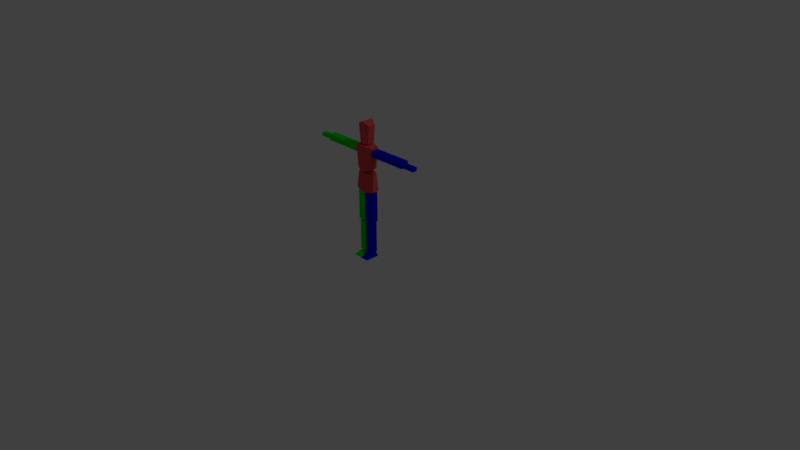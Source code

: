 # Source: chartest.blend  (saved by Blender 2.79.0; exported with 4.5.12 LTS)
import bpy
from mathutils import Matrix  # noqa: F401  (used for matrix-valued properties, if any)

bpy.ops.wm.read_factory_settings(use_empty=True)
scene = bpy.context.scene
scene.name = 'Scene'

# ---- collections
col_collection_1 = bpy.data.collections.new('Collection 1'); scene.collection.children.link(col_collection_1)

# ---- materials (node trees are filled in below, after node groups)
mat_material = bpy.data.materials.new('Material')
mat_material.alpha_threshold = 0.0
mat_material.use_transparent_shadow = False
mat_material.diffuse_color = (0.8, 0.0804, 0.08657, 1.0)
mat_material.roughness = 0.5
mat_material.line_color = (0.0, 0.0, 0.0, 1.0)
mat_left = bpy.data.materials.new('left')
mat_left.alpha_threshold = 0.0
mat_left.use_transparent_shadow = False
mat_left.diffuse_color = (0.0, 0.001703, 0.8, 1.0)
mat_left.roughness = 0.5
mat_right = bpy.data.materials.new('right')
mat_right.alpha_threshold = 0.0
mat_right.use_transparent_shadow = False
mat_right.diffuse_color = (0.0002983, 0.8, 0.0, 1.0)
mat_right.roughness = 0.5

# ---- material node trees

# ---- world
world_world = bpy.data.worlds.new('World'); scene.world = world_world
world_world.color = (0.05088, 0.05088, 0.05088)
world_world.use_sun_shadow = False
world_world.sun_shadow_jitter_overblur = 0.0
world_world.cycles.sampling_method = 'MANUAL'

# ---- cameras
cam_camera = bpy.data.cameras.new('Camera')
cam_camera.clip_end = 100.0
cam_camera.lens = 35.0
cam_camera.sensor_width = 32.0
cam_camera.sensor_height = 18.0
cam_camera.ortho_scale = 7.314
cam_camera.dof.focus_distance = 0.0
cam_camera.dof.aperture_fstop = 128.0

# ---- lights
light_lamp = bpy.data.lights.new('Lamp', 'POINT')
light_lamp.transmission_factor = 0.0
light_lamp.cutoff_distance = 30.0
light_lamp.energy = 100.0
light_lamp.shadow_buffer_clip_start = 1.001
light_lamp.shadow_soft_size = 0.1
light_lamp.shadow_maximum_resolution = 0.006
light_lamp.use_absolute_resolution = True

# ---- meshes
me_cube = bpy.data.meshes.new('Cube')
me_cube.from_pydata([(0.1357, 0.05314, 1.493), (0.1042, 0.05314, 1.202), (0.1357, -0.05742, 1.493), (0.1042, -0.05742, 1.202), (0.1418, -0.04955, 0.9169), (0.1041, -0.04955, 1.149), (0.1418, 0.0492, 0.9169), (0.1041, 0.0492, 1.149), (0.1427, -0.05142, 1.39), (0.1427, -0.05142, 1.47), (0.1427, 0.05142, 1.39), (0.1427, 0.05142, 1.47), (0.375, -0.05142, 1.39), (0.375, -0.05142, 1.47), (0.375, 0.05142, 1.39), (0.375, 0.05142, 1.47), (0.3989, -0.05142, 1.391), (0.3989, -0.05142, 1.471), (0.3989, 0.05142, 1.391), (0.3989, 0.05142, 1.471), (0.6601, -0.05142, 1.391), (0.6601, -0.05142, 1.471), (0.6601, 0.05142, 1.391), (0.6601, 0.05142, 1.471), (0.673, -0.03184, 1.397), (0.673, -0.03184, 1.447), (0.673, 0.03184, 1.397), (0.673, 0.03184, 1.447), (0.8277, -0.03184, 1.397), (0.8277, -0.03184, 1.447), (0.8277, 0.03184, 1.397), (0.8277, 0.03184, 1.447), (0.01317, -0.04864, 0.49), (0.01317, -0.04864, 0.8887), (0.01317, 0.04864, 0.49), (0.01317, 0.04864, 0.8887), (0.117, -0.04864, 0.49), (0.117, -0.04864, 0.8887), (0.117, 0.04864, 0.49), (0.117, 0.04864, 0.8887), (0.01637, -0.04317, 0.06236), (0.01637, -0.04317, 0.4717), (0.01637, 0.04317, 0.06236), (0.01637, 0.04317, 0.4717), (0.1027, -0.04317, 0.06236), (0.1027, -0.04317, 0.4717), (0.1027, 0.04317, 0.06236), (0.1027, 0.04317, 0.4717), (0.002478, -0.142, 7.37e-06), (0.03084, -0.08328, 0.05383), (0.002478, 0.05013, 7.37e-06), (0.03084, 0.04392, 0.05383), (0.1176, -0.142, 7.37e-06), (0.08165, -0.08328, 0.05383), (0.1176, 0.05013, 7.37e-06), (0.08165, 0.04392, 0.05383), (0.3688, -0.02732, 1.435), (0.3688, -9.322e-08, 1.462), (0.3688, -3.839e-08, 1.407), (0.3688, 0.02732, 1.435), (0.4074, -0.02732, 1.435), (0.4074, -9.322e-08, 1.462), (0.4074, -3.839e-08, 1.407), (0.4074, 0.02732, 1.435), (0.649, -0.02194, 1.422), (0.649, -7.986e-08, 1.444), (0.649, -3.583e-08, 1.4), (0.649, 0.02194, 1.422), (0.68, -0.02194, 1.422), (0.68, -7.986e-08, 1.444), (0.68, -3.583e-08, 1.4), (0.68, 0.02194, 1.422), (0.1052, -0.0329, 1.431), (0.1052, -9.226e-08, 1.464), (0.1052, -2.623e-08, 1.398), (0.1052, 0.0329, 1.431), (0.1517, -0.0329, 1.431), (0.1517, -9.226e-08, 1.464), (0.1517, -2.623e-08, 1.398), (0.1517, 0.0329, 1.431), (0.02337, 5.579e-09, 0.8665), (0.02337, 5.579e-09, 0.9188), (0.06036, 0.03698, 0.8665), (0.06036, 0.03698, 0.9188), (0.06036, -0.03698, 0.8665), (0.06036, -0.03698, 0.9188), (0.09734, 8.13e-09, 0.8665), (0.09734, 8.13e-09, 0.9188), (0.0255, 6.434e-08, 0.4586), (0.0255, 6.434e-08, 0.5022), (0.05634, 0.03084, 0.4586), (0.05634, 0.03084, 0.5022), (0.05634, -0.03084, 0.4586), (0.05634, -0.03084, 0.5022), (0.08718, 6.646e-08, 0.4586), (0.08718, 6.646e-08, 0.5022), (0.0339, 1.197e-07, 0.04423), (0.0339, 1.197e-07, 0.07611), (0.05644, 0.02254, 0.04423), (0.05644, 0.02254, 0.07611), (0.05644, -0.02254, 0.04423), (0.05644, -0.02254, 0.07611), (0.07898, 1.213e-07, 0.04423), (0.07898, 1.213e-07, 0.07611), (0.05515, -5.101e-08, 1.127), (0.05515, -5.101e-08, 1.202), (0.04198, -5.258e-08, 1.498), (0.04198, -5.258e-08, 1.546), (0.09055, 0.04999, 1.766), (0.06488, 0.04999, 1.53), (0.09055, -0.04798, 1.766), (0.06488, -0.04798, 1.53), (0.002478, -0.05863, 7.37e-06), (0.002478, -0.07676, 7.37e-06), (0.03084, -0.02599, 0.05383), (0.1176, -0.07676, 7.37e-06), (0.1176, -0.05863, 7.37e-06), (0.08165, -0.02599, 0.05383), (0.0, 0.08886, 1.51), (0.0, 0.08886, 1.167), (0.0, -0.09542, 1.51), (0.0, -0.09542, 1.167), (-0.1357, 0.05314, 1.493), (-0.1042, 0.05314, 1.202), (-0.1357, -0.05742, 1.493), (-0.1042, -0.05742, 1.202), (-0.1418, -0.04955, 0.9169), (-0.1041, -0.04955, 1.149), (-0.1418, 0.0492, 0.9169), (-0.1041, 0.0492, 1.149), (0.0, -0.0823, 0.8926), (0.0, -0.0823, 1.157), (0.0, 0.0823, 0.8926), (0.0, 0.0823, 1.157), (-0.1427, -0.05142, 1.39), (-0.1427, -0.05142, 1.47), (-0.1427, 0.05142, 1.39), (-0.1427, 0.05142, 1.47), (-0.375, -0.05142, 1.39), (-0.375, -0.05142, 1.47), (-0.375, 0.05142, 1.39), (-0.375, 0.05142, 1.47), (-0.3989, -0.05142, 1.391), (-0.3989, -0.05142, 1.471), (-0.3989, 0.05142, 1.391), (-0.3989, 0.05142, 1.471), (-0.6601, -0.05142, 1.391), (-0.6601, -0.05142, 1.471), (-0.6601, 0.05142, 1.391), (-0.6601, 0.05142, 1.471), (-0.673, -0.03184, 1.397), (-0.673, -0.03184, 1.447), (-0.673, 0.03184, 1.397), (-0.673, 0.03184, 1.447), (-0.8277, -0.03184, 1.397), (-0.8277, -0.03184, 1.447), (-0.8277, 0.03184, 1.397), (-0.8277, 0.03184, 1.447), (-0.01317, -0.04864, 0.49), (-0.01317, -0.04864, 0.8887), (-0.01317, 0.04864, 0.49), (-0.01317, 0.04864, 0.8887), (-0.117, -0.04864, 0.49), (-0.117, -0.04864, 0.8887), (-0.117, 0.04864, 0.49), (-0.117, 0.04864, 0.8887), (-0.01637, -0.04317, 0.06236), (-0.01637, -0.04317, 0.4717), (-0.01637, 0.04317, 0.06236), (-0.01637, 0.04317, 0.4717), (-0.1027, -0.04317, 0.06236), (-0.1027, -0.04317, 0.4717), (-0.1027, 0.04317, 0.06236), (-0.1027, 0.04317, 0.4717), (-0.002478, -0.142, 7.37e-06), (-0.03084, -0.08328, 0.05383), (-0.002478, 0.05013, 7.37e-06), (-0.03084, 0.04392, 0.05383), (-0.1176, -0.142, 7.37e-06), (-0.08165, -0.08328, 0.05383), (-0.1176, 0.05013, 7.37e-06), (-0.08165, 0.04392, 0.05383), (-0.3688, -0.02732, 1.435), (-0.3688, -9.322e-08, 1.462), (-0.3688, -3.839e-08, 1.407), (-0.3688, 0.02732, 1.435), (-0.4074, -0.02732, 1.435), (-0.4074, -9.322e-08, 1.462), (-0.4074, -3.839e-08, 1.407), (-0.4074, 0.02732, 1.435), (-0.649, -0.02194, 1.422), (-0.649, -7.986e-08, 1.444), (-0.649, -3.583e-08, 1.4), (-0.649, 0.02194, 1.422), (-0.68, -0.02194, 1.422), (-0.68, -7.986e-08, 1.444), (-0.68, -3.583e-08, 1.4), (-0.68, 0.02194, 1.422), (-0.1052, -0.0329, 1.431), (-0.1052, -9.226e-08, 1.464), (-0.1052, -2.623e-08, 1.398), (-0.1052, 0.0329, 1.431), (-0.1517, -0.0329, 1.431), (-0.1517, -9.226e-08, 1.464), (-0.1517, -2.623e-08, 1.398), (-0.1517, 0.0329, 1.431), (-0.02337, 5.579e-09, 0.8665), (-0.02337, 5.579e-09, 0.9188), (-0.06036, 0.03698, 0.8665), (-0.06036, 0.03698, 0.9188), (-0.06036, -0.03698, 0.8665), (-0.06036, -0.03698, 0.9188), (-0.09734, 8.13e-09, 0.8665), (-0.09734, 8.13e-09, 0.9188), (-0.0255, 6.434e-08, 0.4586), (-0.0255, 6.434e-08, 0.5022), (-0.05634, 0.03084, 0.4586), (-0.05634, 0.03084, 0.5022), (-0.05634, -0.03084, 0.4586), (-0.05634, -0.03084, 0.5022), (-0.08718, 6.646e-08, 0.4586), (-0.08718, 6.646e-08, 0.5022), (-0.0339, 1.197e-07, 0.04423), (-0.0339, 1.197e-07, 0.07611), (-0.05644, 0.02254, 0.04423), (-0.05644, 0.02254, 0.07611), (-0.05644, -0.02254, 0.04423), (-0.05644, -0.02254, 0.07611), (-0.07898, 1.213e-07, 0.04423), (-0.07898, 1.213e-07, 0.07611), (0.0, 0.05304, 1.127), (0.0, 0.05304, 1.202), (0.0, -0.05304, 1.127), (0.0, -0.05304, 1.202), (-0.05515, -5.101e-08, 1.127), (-0.05515, -5.101e-08, 1.202), (0.0, 0.03404, 1.498), (0.0, 0.03404, 1.546), (0.0, -0.03404, 1.498), (0.0, -0.03404, 1.546), (-0.04198, -5.258e-08, 1.498), (-0.04198, -5.258e-08, 1.546), (0.0, 0.08361, 1.818), (0.0, 0.08361, 1.529), (0.0, -0.07967, 1.818), (0.0, -0.07967, 1.529), (-0.09055, 0.04999, 1.766), (-0.06488, 0.04999, 1.53), (-0.09055, -0.04798, 1.766), (-0.06488, -0.04798, 1.53), (-0.002478, -0.05863, 7.37e-06), (-0.002478, -0.07676, 7.37e-06), (-0.03084, -0.02599, 0.05383), (-0.1176, -0.07676, 7.37e-06), (-0.1176, -0.05863, 7.37e-06), (-0.08165, -0.02599, 0.05383)], [], [(120, 2, 0, 118), (4, 130, 132, 6), (120, 121, 3, 2), (0, 1, 119, 118), (3, 121, 119, 1), (5, 4, 6, 7), (131, 130, 4, 5), (7, 6, 132, 133), (131, 5, 7, 133), (2, 3, 1, 0), (8, 9, 11, 10), (10, 11, 15, 14), (14, 15, 13, 12), (12, 13, 9, 8), (10, 14, 12, 8), (15, 11, 9, 13), (16, 17, 19, 18), (18, 19, 23, 22), (22, 23, 21, 20), (20, 21, 17, 16), (18, 22, 20, 16), (23, 19, 17, 21), (24, 25, 27, 26), (26, 27, 31, 30), (30, 31, 29, 28), (28, 29, 25, 24), (26, 30, 28, 24), (31, 27, 25, 29), (32, 33, 35, 34), (34, 35, 39, 38), (38, 39, 37, 36), (36, 37, 33, 32), (34, 38, 36, 32), (39, 35, 33, 37), (40, 41, 43, 42), (42, 43, 47, 46), (46, 47, 45, 44), (44, 45, 41, 40), (42, 46, 44, 40), (47, 43, 41, 45), (112, 114, 51, 50), (50, 51, 55, 54), (115, 53, 52), (52, 53, 49, 48), (113, 115, 52, 48), (56, 57, 59, 58), (58, 59, 63, 62), (62, 63, 61, 60), (60, 61, 57, 56), (58, 62, 60, 56), (63, 59, 57, 61), (64, 65, 67, 66), (66, 67, 71, 70), (70, 71, 69, 68), (68, 69, 65, 64), (66, 70, 68, 64), (71, 67, 65, 69), (72, 73, 75, 74), (74, 75, 79, 78), (78, 79, 77, 76), (76, 77, 73, 72), (74, 78, 76, 72), (79, 75, 73, 77), (80, 81, 83, 82), (82, 83, 87, 86), (86, 87, 85, 84), (84, 85, 81, 80), (82, 86, 84, 80), (87, 83, 81, 85), (88, 89, 91, 90), (90, 91, 95, 94), (94, 95, 93, 92), (92, 93, 89, 88), (90, 94, 92, 88), (95, 91, 89, 93), (96, 97, 99, 98), (98, 99, 103, 102), (102, 103, 101, 100), (100, 101, 97, 96), (98, 102, 100, 96), (103, 99, 97, 101), (230, 231, 105, 104), (104, 105, 233, 232), (230, 104, 232), (105, 231, 233), (236, 237, 107, 106), (106, 107, 239, 238), (236, 106, 238), (107, 237, 239), (244, 110, 108, 242), (244, 245, 111, 110), (108, 109, 243, 242), (111, 245, 243, 109), (110, 111, 109, 108), (55, 51, 114, 117), (117, 114, 49, 53), (50, 54, 116, 112), (112, 116, 115, 113), (54, 55, 117, 116), (116, 117, 53, 115), (48, 49, 113), (113, 49, 114, 112), (120, 118, 122, 124), (126, 128, 132, 130), (120, 124, 125, 121), (122, 118, 119, 123), (125, 123, 119, 121), (127, 129, 128, 126), (131, 127, 126, 130), (129, 133, 132, 128), (131, 133, 129, 127), (124, 122, 123, 125), (134, 136, 137, 135), (136, 140, 141, 137), (140, 138, 139, 141), (138, 134, 135, 139), (136, 134, 138, 140), (141, 139, 135, 137), (142, 144, 145, 143), (144, 148, 149, 145), (148, 146, 147, 149), (146, 142, 143, 147), (144, 142, 146, 148), (149, 147, 143, 145), (150, 152, 153, 151), (152, 156, 157, 153), (156, 154, 155, 157), (154, 150, 151, 155), (152, 150, 154, 156), (157, 155, 151, 153), (158, 160, 161, 159), (160, 164, 165, 161), (164, 162, 163, 165), (162, 158, 159, 163), (160, 158, 162, 164), (165, 163, 159, 161), (166, 168, 169, 167), (168, 172, 173, 169), (172, 170, 171, 173), (170, 166, 167, 171), (168, 166, 170, 172), (173, 171, 167, 169), (250, 176, 177, 252), (176, 180, 181, 177), (253, 178, 179), (178, 174, 175, 179), (251, 174, 178, 253), (182, 184, 185, 183), (184, 188, 189, 185), (188, 186, 187, 189), (186, 182, 183, 187), (184, 182, 186, 188), (189, 187, 183, 185), (190, 192, 193, 191), (192, 196, 197, 193), (196, 194, 195, 197), (194, 190, 191, 195), (192, 190, 194, 196), (197, 195, 191, 193), (198, 200, 201, 199), (200, 204, 205, 201), (204, 202, 203, 205), (202, 198, 199, 203), (200, 198, 202, 204), (205, 203, 199, 201), (206, 208, 209, 207), (208, 212, 213, 209), (212, 210, 211, 213), (210, 206, 207, 211), (208, 206, 210, 212), (213, 211, 207, 209), (214, 216, 217, 215), (216, 220, 221, 217), (220, 218, 219, 221), (218, 214, 215, 219), (216, 214, 218, 220), (221, 219, 215, 217), (222, 224, 225, 223), (224, 228, 229, 225), (228, 226, 227, 229), (226, 222, 223, 227), (224, 222, 226, 228), (229, 227, 223, 225), (230, 234, 235, 231), (234, 232, 233, 235), (230, 232, 234), (235, 233, 231), (236, 240, 241, 237), (240, 238, 239, 241), (236, 238, 240), (241, 239, 237), (244, 242, 246, 248), (244, 248, 249, 245), (246, 242, 243, 247), (249, 247, 243, 245), (248, 246, 247, 249), (181, 255, 252, 177), (255, 179, 175, 252), (176, 250, 254, 180), (250, 251, 253, 254), (180, 254, 255, 181), (254, 253, 179, 255), (174, 251, 175), (251, 250, 252, 175)])
me_cube.polygons.foreach_set('material_index', [0, 0, 0, 0, 0, 0, 0, 0, 0, 0, 1, 1, 1, 1, 1, 1, 1, 1, 1, 1, 1, 1, 1, 1, 1, 1, 1, 1, 1, 1, 1, 1, 1, 1, 1, 1, 1, 1, 1, 1, 1, 1, 1, 1, 1, 1, 1, 1, 1, 1, 1, 1, 1, 1, 1, 1, 1, 1, 1, 1, 1, 1, 1, 1, 1, 1, 1, 1, 1, 1, 1, 1, 1, 1, 1, 1, 1, 1, 1, 1, 1, 0, 0, 0, 0, 0, 0, 0, 0, 0, 0, 0, 0, 0, 1, 1, 1, 1, 1, 1, 1, 1, 0, 0, 0, 0, 0, 0, 0, 0, 0, 0, 2, 2, 2, 2, 2, 2, 2, 2, 2, 2, 2, 2, 2, 2, 2, 2, 2, 2, 2, 2, 2, 2, 2, 2, 2, 2, 2, 2, 2, 2, 2, 2, 2, 2, 2, 2, 2, 2, 2, 2, 2, 2, 2, 2, 2, 2, 2, 2, 2, 2, 2, 2, 2, 2, 2, 2, 2, 2, 2, 2, 2, 2, 2, 2, 2, 2, 2, 2, 2, 2, 2, 0, 0, 0, 0, 0, 0, 0, 0, 0, 0, 0, 0, 0, 2, 2, 2, 2, 2, 2, 2, 2])
me_cube.materials.append(mat_material)
me_cube.materials.append(mat_left)
me_cube.materials.append(mat_right)
me_cube.use_remesh_preserve_volume = False
me_cube.use_remesh_preserve_attributes = False
me_cube.use_mirror_vertex_groups = False
me_cube.update()
arm_armature = bpy.data.armatures.new('armature')  # bones are not reproduced

# ---- objects
ob_armature = bpy.data.objects.new('Armature', arm_armature)
ob_cube = bpy.data.objects.new('Cube', me_cube)
ob_lamp = bpy.data.objects.new('Lamp', light_lamp)
ob_camera = bpy.data.objects.new('Camera', cam_camera)

# ---- transforms, parenting, visibility, modifiers, constraints
ob_armature.location = (0.0, 0.0, 0.0)
ob_armature.show_in_front = True
ob_armature.lineart.crease_threshold = 0.0
ob_cube.parent = ob_armature
ob_cube.location = (0.0, 0.0, 0.0)
ob_cube.lock_rotations_4d = False
ob_cube.empty_display_type = 'ARROWS'
ob_cube.lineart.crease_threshold = 0.0
_vg = ob_cube.vertex_groups.new(name='Hips')
_vg.add([4, 5, 6, 7, 126, 127, 128, 129, 130, 131, 132, 133], 1.0, 'REPLACE')
_vg = ob_cube.vertex_groups.new(name='Spine')
_vg.add([0, 1, 2, 3, 104, 105, 118, 119, 120, 121, 122, 123, 124, 125, 230, 231, 232, 233, 234, 235], 1.0, 'REPLACE')
_vg = ob_cube.vertex_groups.new(name='head')
_vg.add([106, 107, 108, 109, 110, 111, 236, 237, 238, 239, 240, 241, 242, 243, 244, 245, 246, 247, 248, 249], 1.0, 'REPLACE')
_vg = ob_cube.vertex_groups.new(name='upper arm.L')
_vg.add([8, 9, 10, 11, 12, 13, 14, 15, 72, 73, 74, 75, 76, 77, 78, 79], 1.0, 'REPLACE')
_vg = ob_cube.vertex_groups.new(name='lower arm.L')
_vg.add([16, 17, 18, 19, 20, 21, 22, 23, 56, 57, 58, 59, 60, 61, 62, 63], 1.0, 'REPLACE')
_vg = ob_cube.vertex_groups.new(name='hand.L')
_vg.add([24, 25, 26, 27, 28, 29, 30, 31, 64, 65, 66, 67, 68, 69, 70, 71], 1.0, 'REPLACE')
_vg = ob_cube.vertex_groups.new(name='upper arm.R')
_vg.add([134, 135, 136, 137, 138, 139, 140, 141, 198, 199, 200, 201, 202, 203, 204, 205], 1.0, 'REPLACE')
_vg = ob_cube.vertex_groups.new(name='lower arm.R')
_vg.add([142, 143, 144, 145, 146, 147, 148, 149, 182, 183, 184, 185, 186, 187, 188, 189], 1.0, 'REPLACE')
_vg = ob_cube.vertex_groups.new(name='hand.R')
_vg.add([150, 151, 152, 153, 154, 155, 156, 157, 190, 191, 192, 193, 194, 195, 196, 197], 1.0, 'REPLACE')
_vg = ob_cube.vertex_groups.new(name='upper leg.L')
_vg.add([32, 33, 34, 35, 36, 37, 38, 39, 80, 81, 82, 83, 84, 85, 86, 87], 1.0, 'REPLACE')
_vg = ob_cube.vertex_groups.new(name='lower leg.L')
_vg.add([40, 41, 42, 43, 44, 45, 46, 47, 88, 89, 90, 91, 92, 93, 94, 95], 1.0, 'REPLACE')
_vg = ob_cube.vertex_groups.new(name='foot.L')
_vg.add([50, 51, 54, 55, 96, 97, 98, 99, 100, 101, 102, 103, 112, 114, 116, 117], 1.0, 'REPLACE')
_vg = ob_cube.vertex_groups.new(name='upper leg.R')
_vg.add([158, 159, 160, 161, 162, 163, 164, 165, 206, 207, 208, 209, 210, 211, 212, 213], 1.0, 'REPLACE')
_vg = ob_cube.vertex_groups.new(name='lower leg.R')
_vg.add([166, 167, 168, 169, 170, 171, 172, 173, 214, 215, 216, 217, 218, 219, 220, 221], 1.0, 'REPLACE')
_vg = ob_cube.vertex_groups.new(name='foot.R')
_vg.add([176, 177, 180, 181, 222, 223, 224, 225, 226, 227, 228, 229, 250, 252, 254, 255], 1.0, 'REPLACE')
_vg = ob_cube.vertex_groups.new(name='Toes.L')
_vg.add([48, 49, 52, 53, 113, 115], 1.0, 'REPLACE')
_vg = ob_cube.vertex_groups.new(name='Toes.R')
_vg.add([174, 175, 178, 179, 251, 253], 1.0, 'REPLACE')
_m = ob_cube.modifiers.new('Armature', 'ARMATURE')
_m.object = ob_armature
ob_lamp.location = (4.076, 1.005, 5.904)
ob_lamp.rotation_euler = (0.6503, 0.05522, 1.866)
ob_lamp.lock_rotations_4d = False
ob_lamp.empty_display_type = 'ARROWS'
ob_lamp.color = (0.0, 0.0, 0.0, 0.0)
ob_lamp.hide_viewport = True
ob_lamp.lineart.crease_threshold = 0.0
ob_camera.location = (7.481, -6.508, 5.344)
ob_camera.rotation_euler = (1.109, 0.0, 0.8149)
ob_camera.lock_rotations_4d = False
ob_camera.empty_display_type = 'ARROWS'
ob_camera.color = (0.0, 0.0, 0.0, 0.0)
ob_camera.hide_viewport = True
ob_camera.display_type = 'WIRE'
ob_camera.lineart.crease_threshold = 0.0

# ---- collection membership
col_collection_1.objects.link(ob_armature)
col_collection_1.objects.link(ob_cube)
col_collection_1.objects.link(ob_lamp)
col_collection_1.objects.link(ob_camera)

# ---- scene / render settings (as saved in the file)
scene.camera = ob_camera
scene.frame_start = 1; scene.frame_end = 100; scene.frame_set(1)
scene.render.engine = 'BLENDER_EEVEE_NEXT'
scene.render.resolution_percentage = 50
scene.render.frame_map_old = 1
scene.render.frame_map_new = 1
scene.render.dither_intensity = 0.0
scene.cycles.use_denoising = False
scene.cycles.samples = 128
scene.cycles.sampling_pattern = 'TABULATED_SOBOL'
scene.cycles.use_adaptive_sampling = False
scene.cycles.use_light_tree = False
scene.cycles.blur_glossy = 0.0
scene.cycles.sample_clamp_indirect = 0.0
scene.view_settings.view_transform = 'Standard'
bpy.context.view_layer.update()
